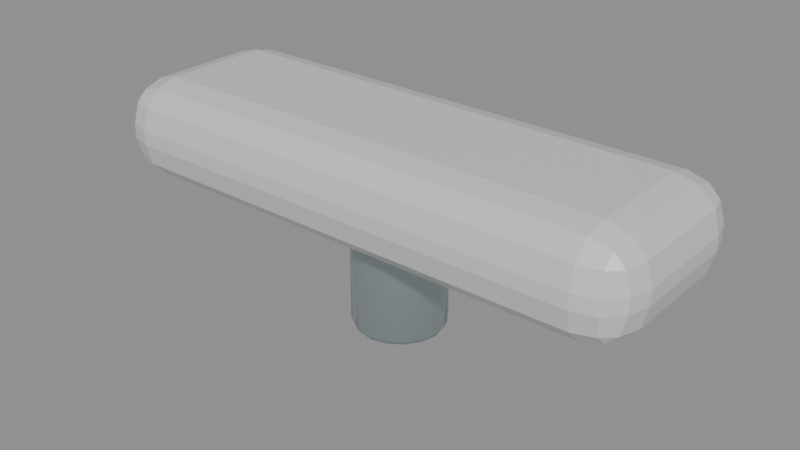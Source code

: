 # Source: radar_radome.blend  (saved by Blender 5.2.45; exported with 4.5.12 LTS)
import bpy
from mathutils import Matrix  # noqa: F401  (used for matrix-valued properties, if any)

bpy.ops.wm.read_factory_settings(use_empty=True)
scene = bpy.context.scene
scene.name = 'radar_radome'

# ---- collections
col_radar_radome = bpy.data.collections.new('radar_radome'); scene.collection.children.link(col_radar_radome)

# ---- materials (node trees are filled in below, after node groups)
mat_brushed_stainless_steel = bpy.data.materials.new('Brushed stainless steel')
mat_brushed_stainless_steel.diffuse_color = (0.48, 0.55, 0.58, 1.0)
mat_warm_white_marine_enamel = bpy.data.materials.new('Warm white marine enamel')
mat_warm_white_marine_enamel.diffuse_color = (0.78, 0.8, 0.76, 1.0)

# ---- material node trees
mat_brushed_stainless_steel.use_nodes = True; mat_brushed_stainless_steel.node_tree.nodes.clear()
_N = mat_brushed_stainless_steel.node_tree.nodes; _L = mat_brushed_stainless_steel.node_tree.links
n0 = _N.new('ShaderNodeBsdfPrincipled'); n0.name = 'Principled BSDF'; n0.location = (-200, 100)
n0.inputs[0].default_value = (0.48, 0.55, 0.58, 1.0)
n0.inputs[1].default_value = 0.85
n0.inputs[2].default_value = 0.24
n0.inputs[10].default_value = 0.005
n1 = _N.new('ShaderNodeOutputMaterial'); n1.name = 'Material Output'; n1.location = (200, 100)
_L.new(n0.outputs[0], n1.inputs[0])
n1.is_active_output = True
mat_warm_white_marine_enamel.use_nodes = True; mat_warm_white_marine_enamel.node_tree.nodes.clear()
_N = mat_warm_white_marine_enamel.node_tree.nodes; _L = mat_warm_white_marine_enamel.node_tree.links
n0 = _N.new('ShaderNodeBsdfPrincipled'); n0.name = 'Principled BSDF'; n0.location = (-200, 100)
n0.inputs[0].default_value = (0.78, 0.8, 0.76, 1.0)
n0.inputs[1].default_value = 0.25
n0.inputs[2].default_value = 0.28
n0.inputs[10].default_value = 0.005
n1 = _N.new('ShaderNodeOutputMaterial'); n1.name = 'Material Output'; n1.location = (200, 100)
_L.new(n0.outputs[0], n1.inputs[0])
n1.is_active_output = True

# ---- meshes
me_cylinder_059 = bpy.data.meshes.new('Cylinder.059')
me_cylinder_059.from_pydata([(0.0, 0.05307, -0.065), (0.0, 0.065, -0.0533), (0.0, 0.06151, -0.06157), (0.0, 0.05307, 0.065), (0.0, 0.065, 0.0533), (0.0, 0.06151, 0.06157), (0.02031, 0.04903, -0.065), (0.02487, 0.06005, -0.0533), (0.02354, 0.05682, -0.06157), (0.02031, 0.04903, 0.065), (0.02487, 0.06005, 0.0533), (0.02354, 0.05682, 0.06157), (0.03753, 0.03753, -0.065), (0.04596, 0.04596, -0.0533), (0.04349, 0.04349, -0.06157), (0.03753, 0.03753, 0.065), (0.04596, 0.04596, 0.0533), (0.04349, 0.04349, 0.06157), (0.04903, 0.02031, -0.065), (0.06005, 0.02487, -0.0533), (0.05682, 0.02354, -0.06157), (0.04903, 0.02031, 0.065), (0.06005, 0.02487, 0.0533), (0.05682, 0.02354, 0.06157), (0.05307, 0.0, -0.065), (0.065, 0.0, -0.0533), (0.06151, 0.0, -0.06157), (0.05307, 0.0, 0.065), (0.065, 0.0, 0.0533), (0.06151, 0.0, 0.06157), (0.04903, -0.02031, -0.065), (0.06005, -0.02487, -0.0533), (0.05682, -0.02354, -0.06157), (0.04903, -0.02031, 0.065), (0.06005, -0.02487, 0.0533), (0.05682, -0.02354, 0.06157), (0.03753, -0.03753, -0.065), (0.04596, -0.04596, -0.0533), (0.04349, -0.04349, -0.06157), (0.03753, -0.03753, 0.065), (0.04596, -0.04596, 0.0533), (0.04349, -0.04349, 0.06157), (0.02031, -0.04903, -0.065), (0.02487, -0.06005, -0.0533), (0.02354, -0.05682, -0.06157), (0.02031, -0.04903, 0.065), (0.02487, -0.06005, 0.0533), (0.02354, -0.05682, 0.06157), (0.0, -0.05307, -0.065), (0.0, -0.065, -0.0533), (0.0, -0.06151, -0.06157), (0.0, -0.05307, 0.065), (0.0, -0.065, 0.0533), (0.0, -0.06151, 0.06157), (-0.02031, -0.04903, -0.065), (-0.02487, -0.06005, -0.0533), (-0.02354, -0.05682, -0.06157), (-0.02031, -0.04903, 0.065), (-0.02487, -0.06005, 0.0533), (-0.02354, -0.05682, 0.06157), (-0.03753, -0.03753, -0.065), (-0.04596, -0.04596, -0.0533), (-0.04349, -0.04349, -0.06157), (-0.03753, -0.03753, 0.065), (-0.04596, -0.04596, 0.0533), (-0.04349, -0.04349, 0.06157), (-0.04903, -0.02031, -0.065), (-0.06005, -0.02487, -0.0533), (-0.05682, -0.02354, -0.06157), (-0.04903, -0.02031, 0.065), (-0.06005, -0.02487, 0.0533), (-0.05682, -0.02354, 0.06157), (-0.05307, 0.0, -0.065), (-0.065, 0.0, -0.0533), (-0.06151, 0.0, -0.06157), (-0.05307, 0.0, 0.065), (-0.065, 0.0, 0.0533), (-0.06151, 0.0, 0.06157), (-0.04903, 0.02031, -0.065), (-0.06005, 0.02487, -0.0533), (-0.05682, 0.02354, -0.06157), (-0.04903, 0.02031, 0.065), (-0.06005, 0.02487, 0.0533), (-0.05682, 0.02354, 0.06157), (-0.03753, 0.03753, -0.065), (-0.04596, 0.04596, -0.0533), (-0.04349, 0.04349, -0.06157), (-0.03753, 0.03753, 0.065), (-0.04596, 0.04596, 0.0533), (-0.04349, 0.04349, 0.06157), (-0.02031, 0.04903, -0.065), (-0.02487, 0.06005, -0.0533), (-0.02354, 0.05682, -0.06157), (-0.02031, 0.04903, 0.065), (-0.02487, 0.06005, 0.0533), (-0.02354, 0.05682, 0.06157)], [], [(1, 7, 8, 2), (2, 8, 6, 0), (10, 4, 5, 11), (11, 5, 3, 9), (7, 13, 14, 8), (8, 14, 12, 6), (16, 10, 11, 17), (17, 11, 9, 15), (13, 19, 20, 14), (14, 20, 18, 12), (22, 16, 17, 23), (23, 17, 15, 21), (19, 25, 26, 20), (20, 26, 24, 18), (28, 22, 23, 29), (29, 23, 21, 27), (25, 31, 32, 26), (26, 32, 30, 24), (34, 28, 29, 35), (35, 29, 27, 33), (31, 37, 38, 32), (32, 38, 36, 30), (40, 34, 35, 41), (41, 35, 33, 39), (37, 43, 44, 38), (38, 44, 42, 36), (46, 40, 41, 47), (47, 41, 39, 45), (43, 49, 50, 44), (44, 50, 48, 42), (52, 46, 47, 53), (53, 47, 45, 51), (49, 55, 56, 50), (50, 56, 54, 48), (58, 52, 53, 59), (59, 53, 51, 57), (55, 61, 62, 56), (56, 62, 60, 54), (64, 58, 59, 65), (65, 59, 57, 63), (61, 67, 68, 62), (62, 68, 66, 60), (70, 64, 65, 71), (71, 65, 63, 69), (67, 73, 74, 68), (68, 74, 72, 66), (76, 70, 71, 77), (77, 71, 69, 75), (73, 79, 80, 74), (74, 80, 78, 72), (82, 76, 77, 83), (83, 77, 75, 81), (79, 85, 86, 80), (80, 86, 84, 78), (88, 82, 83, 89), (89, 83, 81, 87), (85, 91, 92, 86), (86, 92, 90, 84), (94, 88, 89, 95), (95, 89, 87, 93), (91, 1, 2, 92), (92, 2, 0, 90), (4, 94, 95, 5), (5, 95, 93, 3), (0, 6, 12, 18, 24, 30, 36, 42, 48, 54, 60, 66, 72, 78, 84, 90), (1, 4, 10, 7), (91, 94, 4, 1), (9, 3, 93, 87, 81, 75, 69, 63, 57, 51, 45, 39, 33, 27, 21, 15), (7, 10, 16, 13), (13, 16, 22, 19), (19, 22, 28, 25), (25, 28, 34, 31), (31, 34, 40, 37), (37, 40, 46, 43), (43, 46, 52, 49), (49, 52, 58, 55), (55, 58, 64, 61), (61, 64, 70, 67), (67, 70, 76, 73), (73, 76, 82, 79), (79, 82, 88, 85), (85, 88, 94, 91)])
me_cylinder_059.polygons.foreach_set('use_smooth', [True] * 82)
_uv = me_cylinder_059.uv_layers.new(name='UVMap')
_uv.uv.foreach_set('vector', [1.0, 0.545, 0.9375, 0.545, 0.9375, 0.5, 0.9983, 0.5, 0.75, 0.4895, 0.8417, 0.4713, 0.825, 0.431, 0.75, 0.446, 0.9375, 0.955, 1.0, 0.955, 0.9983, 1.0, 0.9375, 1.0, 0.3417, 0.4713, 0.25, 0.4895, 0.25, 0.446, 0.325, 0.431, 0.9375, 0.545, 0.875, 0.545, 0.875, 0.5, 0.9375, 0.5, 0.8417, 0.4713, 0.9194, 0.4194, 0.8886, 0.3886, 0.825, 0.431, 0.875, 0.955, 0.9375, 0.955, 0.9375, 1.0, 0.875, 1.0, 0.4194, 0.4194, 0.3417, 0.4713, 0.325, 0.431, 0.3886, 0.3886, 0.875, 0.545, 0.8125, 0.545, 0.8125, 0.5, 0.875, 0.5, 0.9194, 0.4194, 0.9713, 0.3417, 0.931, 0.325, 0.8886, 0.3886, 0.8125, 0.955, 0.875, 0.955, 0.875, 1.0, 0.8125, 1.0, 0.4713, 0.3417, 0.4194, 0.4194, 0.3886, 0.3886, 0.431, 0.325, 0.8125, 0.545, 0.75, 0.545, 0.75, 0.5, 0.8125, 0.5, 0.9713, 0.3417, 0.9895, 0.25, 0.946, 0.25, 0.931, 0.325, 0.75, 0.955, 0.8125, 0.955, 0.8125, 1.0, 0.75, 1.0, 0.4895, 0.25, 0.4713, 0.3417, 0.431, 0.325, 0.446, 0.25, 0.75, 0.545, 0.6875, 0.545, 0.6875, 0.5, 0.75, 0.5, 0.9895, 0.25, 0.9713, 0.1583, 0.931, 0.175, 0.946, 0.25, 0.6875, 0.955, 0.75, 0.955, 0.75, 1.0, 0.6875, 1.0, 0.4713, 0.1583, 0.4895, 0.25, 0.446, 0.25, 0.431, 0.175, 0.6875, 0.545, 0.625, 0.545, 0.625, 0.5, 0.6875, 0.5, 0.9713, 0.1583, 0.9194, 0.08064, 0.8886, 0.1114, 0.931, 0.175, 0.625, 0.955, 0.6875, 0.955, 0.6875, 1.0, 0.625, 1.0, 0.4194, 0.08064, 0.4713, 0.1583, 0.431, 0.175, 0.3886, 0.1114, 0.625, 0.545, 0.5625, 0.545, 0.5625, 0.5, 0.625, 0.5, 0.9194, 0.08064, 0.8417, 0.02872, 0.825, 0.06896, 0.8886, 0.1114, 0.5625, 0.955, 0.625, 0.955, 0.625, 1.0, 0.5625, 1.0, 0.3417, 0.02872, 0.4194, 0.08064, 0.3886, 0.1114, 0.325, 0.06896, 0.5625, 0.545, 0.5, 0.545, 0.5, 0.5, 0.5625, 0.5, 0.8417, 0.02872, 0.75, 0.01049, 0.75, 0.05405, 0.825, 0.06896, 0.5, 0.955, 0.5625, 0.955, 0.5625, 1.0, 0.5, 1.0, 0.25, 0.01049, 0.3417, 0.02872, 0.325, 0.06896, 0.25, 0.05405, 0.5, 0.545, 0.4375, 0.545, 0.4375, 0.5, 0.5, 0.5, 0.75, 0.01049, 0.6583, 0.02872, 0.675, 0.06896, 0.75, 0.05405, 0.4375, 0.955, 0.5, 0.955, 0.5, 1.0, 0.4375, 1.0, 0.1583, 0.02872, 0.25, 0.01049, 0.25, 0.05405, 0.175, 0.06896, 0.4375, 0.545, 0.375, 0.545, 0.375, 0.5, 0.4375, 0.5, 0.6583, 0.02872, 0.5806, 0.08064, 0.6114, 0.1114, 0.675, 0.06896, 0.375, 0.955, 0.4375, 0.955, 0.4375, 1.0, 0.375, 1.0, 0.08064, 0.08064, 0.1583, 0.02872, 0.175, 0.06896, 0.1114, 0.1114, 0.375, 0.545, 0.3125, 0.545, 0.3125, 0.5, 0.375, 0.5, 0.5806, 0.08064, 0.5287, 0.1583, 0.569, 0.175, 0.6114, 0.1114, 0.3125, 0.955, 0.375, 0.955, 0.375, 1.0, 0.3125, 1.0, 0.02872, 0.1583, 0.08064, 0.08064, 0.1114, 0.1114, 0.06896, 0.175, 0.3125, 0.545, 0.25, 0.545, 0.25, 0.5, 0.3125, 0.5, 0.5287, 0.1583, 0.5105, 0.25, 0.554, 0.25, 0.569, 0.175, 0.25, 0.955, 0.3125, 0.955, 0.3125, 1.0, 0.25, 1.0, 0.01049, 0.25, 0.02872, 0.1583, 0.06896, 0.175, 0.05405, 0.25, 0.25, 0.545, 0.1875, 0.545, 0.1875, 0.5, 0.25, 0.5, 0.5105, 0.25, 0.5287, 0.3417, 0.569, 0.325, 0.554, 0.25, 0.1875, 0.955, 0.25, 0.955, 0.25, 1.0, 0.1875, 1.0, 0.02872, 0.3417, 0.01049, 0.25, 0.05405, 0.25, 0.06896, 0.325, 0.1875, 0.545, 0.125, 0.545, 0.125, 0.5, 0.1875, 0.5, 0.5287, 0.3417, 0.5806, 0.4194, 0.6114, 0.3886, 0.569, 0.325, 0.125, 0.955, 0.1875, 0.955, 0.1875, 1.0, 0.125, 1.0, 0.08064, 0.4194, 0.02872, 0.3417, 0.06896, 0.325, 0.1114, 0.3886, 0.125, 0.545, 0.0625, 0.545, 0.0625, 0.5, 0.125, 0.5, 0.5806, 0.4194, 0.6583, 0.4713, 0.675, 0.431, 0.6114, 0.3886, 0.0625, 0.955, 0.125, 0.955, 0.125, 1.0, 0.0625, 1.0, 0.1583, 0.4713, 0.08064, 0.4194, 0.1114, 0.3886, 0.175, 0.431, 0.0625, 0.545, 0.0, 0.545, 0.00168, 0.5, 0.0625, 0.5, 0.6583, 0.4713, 0.75, 0.4895, 0.75, 0.446, 0.675, 0.431, 0.0, 0.955, 0.0625, 0.955, 0.0625, 1.0, 0.00168, 1.0, 0.25, 0.4895, 0.1583, 0.4713, 0.175, 0.431, 0.25, 0.446, 0.75, 0.446, 0.825, 0.431, 0.8886, 0.3886, 0.931, 0.325, 0.946, 0.25, 0.931, 0.175, 0.8886, 0.1114, 0.825, 0.06896, 0.75, 0.05405, 0.675, 0.06896, 0.6114, 0.1114, 0.569, 0.175, 0.554, 0.25, 0.569, 0.325, 0.6114, 0.3886, 0.675, 0.431, 1.0, 0.545, 1.0, 0.955, 0.9375, 0.955, 0.9375, 0.545, 0.0625, 0.545, 0.0625, 0.955, 0.0, 0.955, 0.0, 0.545, 0.325, 0.431, 0.25, 0.446, 0.175, 0.431, 0.1114, 0.3886, 0.06896, 0.325, 0.05405, 0.25, 0.06896, 0.175, 0.1114, 0.1114, 0.175, 0.06896, 0.25, 0.05405, 0.325, 0.06896, 0.3886, 0.1114, 0.431, 0.175, 0.446, 0.25, 0.431, 0.325, 0.3886, 0.3886, 0.9375, 0.545, 0.9375, 0.955, 0.875, 0.955, 0.875, 0.545, 0.875, 0.545, 0.875, 0.955, 0.8125, 0.955, 0.8125, 0.545, 0.8125, 0.545, 0.8125, 0.955, 0.75, 0.955, 0.75, 0.545, 0.75, 0.545, 0.75, 0.955, 0.6875, 0.955, 0.6875, 0.545, 0.6875, 0.545, 0.6875, 0.955, 0.625, 0.955, 0.625, 0.545, 0.625, 0.545, 0.625, 0.955, 0.5625, 0.955, 0.5625, 0.545, 0.5625, 0.545, 0.5625, 0.955, 0.5, 0.955, 0.5, 0.545, 0.5, 0.545, 0.5, 0.955, 0.4375, 0.955, 0.4375, 0.545, 0.4375, 0.545, 0.4375, 0.955, 0.375, 0.955, 0.375, 0.545, 0.375, 0.545, 0.375, 0.955, 0.3125, 0.955, 0.3125, 0.545, 0.3125, 0.545, 0.3125, 0.955, 0.25, 0.955, 0.25, 0.545, 0.25, 0.545, 0.25, 0.955, 0.1875, 0.955, 0.1875, 0.545, 0.1875, 0.545, 0.1875, 0.955, 0.125, 0.955, 0.125, 0.545, 0.125, 0.545, 0.125, 0.955, 0.0625, 0.955, 0.0625, 0.545])
me_cylinder_059.materials.append(mat_brushed_stainless_steel)
me_cylinder_059.update()
me_cube_065 = bpy.data.meshes.new('Cube.065')
me_cube_065.from_pydata([(-0.33, -0.075, -0.07), (-0.33, -0.135, -0.01), (-0.39, -0.075, -0.01), (-0.33, -0.105, -0.06198), (-0.36, -0.075, -0.06198), (-0.3587, -0.1037, -0.0542), (-0.36, -0.127, -0.01), (-0.33, -0.127, -0.03996), (-0.3587, -0.1192, -0.03869), (-0.382, -0.075, -0.03996), (-0.382, -0.105, -0.01), (-0.3742, -0.1037, -0.03869), (-0.33, -0.135, 0.01), (-0.33, -0.075, 0.07), (-0.39, -0.075, 0.01), (-0.33, -0.127, 0.03996), (-0.36, -0.127, 0.01), (-0.3587, -0.1192, 0.03869), (-0.36, -0.075, 0.06198), (-0.33, -0.105, 0.06198), (-0.3587, -0.1037, 0.0542), (-0.382, -0.105, 0.01), (-0.382, -0.075, 0.03996), (-0.3742, -0.1037, 0.03869), (-0.33, 0.075, -0.07), (-0.39, 0.075, -0.01), (-0.33, 0.135, -0.01), (-0.36, 0.075, -0.06198), (-0.33, 0.105, -0.06198), (-0.3587, 0.1037, -0.0542), (-0.382, 0.105, -0.01), (-0.382, 0.075, -0.03996), (-0.3742, 0.1037, -0.03869), (-0.33, 0.127, -0.03996), (-0.36, 0.127, -0.01), (-0.3587, 0.1192, -0.03869), (-0.33, 0.075, 0.07), (-0.33, 0.135, 0.01), (-0.39, 0.075, 0.01), (-0.33, 0.105, 0.06198), (-0.36, 0.075, 0.06198), (-0.3587, 0.1037, 0.0542), (-0.36, 0.127, 0.01), (-0.33, 0.127, 0.03996), (-0.3587, 0.1192, 0.03869), (-0.382, 0.075, 0.03996), (-0.382, 0.105, 0.01), (-0.3742, 0.1037, 0.03869), (0.33, -0.075, -0.07), (0.39, -0.075, -0.01), (0.33, -0.135, -0.01), (0.36, -0.075, -0.06198), (0.33, -0.105, -0.06198), (0.3587, -0.1037, -0.0542), (0.382, -0.105, -0.01), (0.382, -0.075, -0.03996), (0.3742, -0.1037, -0.03869), (0.33, -0.127, -0.03996), (0.36, -0.127, -0.01), (0.3587, -0.1192, -0.03869), (0.33, -0.075, 0.07), (0.33, -0.135, 0.01), (0.39, -0.075, 0.01), (0.33, -0.105, 0.06198), (0.36, -0.075, 0.06198), (0.3587, -0.1037, 0.0542), (0.36, -0.127, 0.01), (0.33, -0.127, 0.03996), (0.3587, -0.1192, 0.03869), (0.382, -0.075, 0.03996), (0.382, -0.105, 0.01), (0.3742, -0.1037, 0.03869), (0.33, 0.075, -0.07), (0.33, 0.135, -0.01), (0.39, 0.075, -0.01), (0.33, 0.105, -0.06198), (0.36, 0.075, -0.06198), (0.3587, 0.1037, -0.0542), (0.36, 0.127, -0.01), (0.33, 0.127, -0.03996), (0.3587, 0.1192, -0.03869), (0.382, 0.075, -0.03996), (0.382, 0.105, -0.01), (0.3742, 0.1037, -0.03869), (0.33, 0.075, 0.07), (0.39, 0.075, 0.01), (0.33, 0.135, 0.01), (0.36, 0.075, 0.06198), (0.33, 0.105, 0.06198), (0.3587, 0.1037, 0.0542), (0.382, 0.105, 0.01), (0.382, 0.075, 0.03996), (0.3742, 0.1037, 0.03869), (0.33, 0.127, 0.03996), (0.36, 0.127, 0.01), (0.3587, 0.1192, 0.03869)], [], [(0, 3, 5, 4), (3, 7, 8, 5), (1, 6, 8, 7), (6, 10, 11, 8), (2, 9, 11, 10), (9, 4, 5, 11), (5, 8, 11), (12, 15, 17, 16), (15, 19, 20, 17), (13, 18, 20, 19), (18, 22, 23, 20), (14, 21, 23, 22), (21, 16, 17, 23), (17, 20, 23), (24, 27, 29, 28), (27, 31, 32, 29), (25, 30, 32, 31), (30, 34, 35, 32), (26, 33, 35, 34), (33, 28, 29, 35), (29, 32, 35), (36, 39, 41, 40), (39, 43, 44, 41), (37, 42, 44, 43), (42, 46, 47, 44), (38, 45, 47, 46), (45, 40, 41, 47), (41, 44, 47), (48, 51, 53, 52), (51, 55, 56, 53), (49, 54, 56, 55), (54, 58, 59, 56), (50, 57, 59, 58), (57, 52, 53, 59), (53, 56, 59), (60, 63, 65, 64), (63, 67, 68, 65), (61, 66, 68, 67), (66, 70, 71, 68), (62, 69, 71, 70), (69, 64, 65, 71), (65, 68, 71), (72, 75, 77, 76), (75, 79, 80, 77), (73, 78, 80, 79), (78, 82, 83, 80), (74, 81, 83, 82), (81, 76, 77, 83), (77, 80, 83), (84, 87, 89, 88), (87, 91, 92, 89), (85, 90, 92, 91), (90, 94, 95, 92), (86, 93, 95, 94), (93, 88, 89, 95), (89, 92, 95), (24, 0, 4, 27), (27, 4, 9, 31), (31, 9, 2, 25), (1, 12, 16, 6), (6, 16, 21, 10), (10, 21, 14, 2), (13, 36, 40, 18), (18, 40, 45, 22), (22, 45, 38, 14), (37, 26, 34, 42), (42, 34, 30, 46), (46, 30, 25, 38), (72, 24, 28, 75), (75, 28, 33, 79), (79, 33, 26, 73), (36, 84, 88, 39), (39, 88, 93, 43), (43, 93, 86, 37), (85, 74, 82, 90), (90, 82, 78, 94), (94, 78, 73, 86), (48, 72, 76, 51), (51, 76, 81, 55), (55, 81, 74, 49), (84, 60, 64, 87), (87, 64, 69, 91), (91, 69, 62, 85), (61, 50, 58, 66), (66, 58, 54, 70), (70, 54, 49, 62), (0, 48, 52, 3), (3, 52, 57, 7), (7, 57, 50, 1), (60, 13, 19, 63), (63, 19, 15, 67), (67, 15, 12, 61), (24, 72, 48, 0), (2, 14, 38, 25), (50, 61, 12, 1), (84, 36, 13, 60), (26, 37, 86, 73), (74, 85, 62, 49)])
_uv = me_cube_065.uv_layers.new(name='UVMap')
_uv.uv.foreach_set('vector', [0.1442, 0.6944, 0.1442, 0.7222, 0.135, 0.721, 0.1346, 0.6944, 0.1442, 0.7222, 0.1442, 0.75, 0.135, 0.75, 0.135, 0.721, 0.4821, 0.9808, 0.4821, 1.0, 0.375, 0.99, 0.375, 0.9808, 0.4821, 0.0, 0.4821, 0.02781, 0.375, 0.02899, 0.375, 0.0, 0.4821, 0.05556, 0.375, 0.05556, 0.375, 0.02899, 0.4821, 0.02781, 0.125, 0.6944, 0.1346, 0.6944, 0.135, 0.721, 0.125, 0.721, 0.135, 0.721, 0.135, 0.75, 0.125, 0.721, 0.5179, 0.9808, 0.5714, 0.9808, 0.5691, 1.0, 0.5179, 1.0, 0.5714, 0.9808, 0.625, 0.9808, 0.625, 1.0, 0.5691, 1.0, 0.8558, 0.6944, 0.875, 0.6944, 0.875, 0.721, 0.8558, 0.75, 0.625, 0.05556, 0.5714, 0.05556, 0.5691, 0.02899, 0.625, 0.02899, 0.5179, 0.05556, 0.5179, 0.02781, 0.5691, 0.02899, 0.5714, 0.05556, 0.5179, 0.02781, 0.5179, 0.0, 0.5691, 0.0, 0.5691, 0.02899, 0.5691, 0.0, 0.625, 0.02899, 0.5691, 0.02899, 0.1442, 0.5556, 0.1346, 0.5556, 0.135, 0.529, 0.1442, 0.5278, 0.1346, 0.5556, 0.125, 0.5556, 0.125, 0.529, 0.135, 0.529, 0.4821, 0.1944, 0.4821, 0.2222, 0.375, 0.221, 0.375, 0.1944, 0.4821, 0.2222, 0.4821, 0.2596, 0.375, 0.26, 0.375, 0.221, 0.4821, 0.2692, 0.375, 0.2692, 0.375, 0.26, 0.4821, 0.2596, 0.1442, 0.5, 0.1442, 0.5278, 0.135, 0.529, 0.135, 0.5, 0.135, 0.529, 0.125, 0.529, 0.135, 0.5, 0.8558, 0.5556, 0.8558, 0.5, 0.875, 0.529, 0.875, 0.5556, 0.625, 0.2692, 0.5714, 0.2692, 0.5691, 0.2539, 0.625, 0.2307, 0.5179, 0.2692, 0.5179, 0.2596, 0.5691, 0.2539, 0.5714, 0.2692, 0.5179, 0.2596, 0.5179, 0.2222, 0.5691, 0.221, 0.5691, 0.2539, 0.5179, 0.1944, 0.5714, 0.1944, 0.5691, 0.221, 0.5179, 0.2222, 0.5714, 0.1944, 0.625, 0.1944, 0.625, 0.2307, 0.5691, 0.221, 0.625, 0.2307, 0.5691, 0.2539, 0.5691, 0.221, 0.3558, 0.6944, 0.3654, 0.6944, 0.365, 0.721, 0.3558, 0.7222, 0.3654, 0.6944, 0.4286, 0.6944, 0.4157, 0.721, 0.365, 0.721, 0.4821, 0.6944, 0.4821, 0.7222, 0.4157, 0.721, 0.4286, 0.6944, 0.4821, 0.7222, 0.4821, 0.7596, 0.37, 0.755, 0.4157, 0.721, 0.4821, 0.7692, 0.3654, 0.7596, 0.37, 0.755, 0.4821, 0.7596, 0.3654, 0.7596, 0.3558, 0.7222, 0.365, 0.721, 0.37, 0.755, 0.365, 0.721, 0.4157, 0.721, 0.37, 0.755, 0.6442, 0.6944, 0.6346, 0.7596, 0.63, 0.755, 0.6346, 0.6944, 0.6346, 0.7596, 0.5714, 0.7692, 0.5691, 0.76, 0.63, 0.755, 0.5179, 0.7692, 0.5179, 0.7596, 0.5691, 0.76, 0.5714, 0.7692, 0.5179, 0.7596, 0.5179, 0.7222, 0.5691, 0.7295, 0.5691, 0.76, 0.5179, 0.6944, 0.5714, 0.6944, 0.5691, 0.7295, 0.5179, 0.7222, 0.5714, 0.6944, 0.6346, 0.6944, 0.63, 0.755, 0.5691, 0.7295, 0.63, 0.755, 0.5691, 0.76, 0.5691, 0.7295, 0.3558, 0.5556, 0.3558, 0.5278, 0.365, 0.529, 0.3654, 0.5556, 0.3558, 0.5278, 0.3654, 0.4904, 0.37, 0.495, 0.365, 0.529, 0.4821, 0.4808, 0.4821, 0.4904, 0.37, 0.495, 0.3654, 0.4904, 0.4821, 0.4904, 0.4821, 0.5278, 0.4157, 0.529, 0.37, 0.495, 0.4821, 0.5556, 0.4286, 0.5556, 0.4157, 0.529, 0.4821, 0.5278, 0.4286, 0.5556, 0.3654, 0.5556, 0.365, 0.529, 0.4157, 0.529, 0.365, 0.529, 0.37, 0.495, 0.4157, 0.529, 0.6442, 0.5556, 0.6346, 0.5556, 0.63, 0.495, 0.6346, 0.4904, 0.6346, 0.5556, 0.5714, 0.5556, 0.5691, 0.5205, 0.63, 0.495, 0.5179, 0.5556, 0.5179, 0.5278, 0.5691, 0.5205, 0.5714, 0.5556, 0.5179, 0.5278, 0.5179, 0.4904, 0.5691, 0.49, 0.5691, 0.5205, 0.5179, 0.4808, 0.5714, 0.4808, 0.5691, 0.49, 0.5179, 0.4904, 0.5714, 0.4808, 0.6346, 0.4904, 0.63, 0.495, 0.5691, 0.49, 0.63, 0.495, 0.5691, 0.5205, 0.5691, 0.49, 0.1442, 0.5556, 0.1442, 0.6944, 0.1346, 0.6944, 0.1346, 0.5556, 0.1346, 0.5556, 0.1346, 0.6944, 0.125, 0.6944, 0.125, 0.5556, 0.375, 0.1944, 0.375, 0.05556, 0.4821, 0.05556, 0.4821, 0.1944, 0.4821, 0.9808, 0.5179, 0.9808, 0.5179, 1.0, 0.4821, 1.0, 0.4821, 0.0, 0.5179, 0.0, 0.5179, 0.02781, 0.4821, 0.02781, 0.4821, 0.02781, 0.5179, 0.02781, 0.5179, 0.05556, 0.4821, 0.05556, 0.8558, 0.6944, 0.8558, 0.5556, 0.875, 0.5556, 0.875, 0.6944, 0.625, 0.05556, 0.625, 0.1944, 0.5714, 0.1944, 0.5714, 0.05556, 0.5714, 0.05556, 0.5714, 0.1944, 0.5179, 0.1944, 0.5179, 0.05556, 0.5179, 0.2692, 0.4821, 0.2692, 0.4821, 0.2596, 0.5179, 0.2596, 0.5179, 0.2596, 0.4821, 0.2596, 0.4821, 0.2222, 0.5179, 0.2222, 0.5179, 0.2222, 0.4821, 0.2222, 0.4821, 0.1944, 0.5179, 0.1944, 0.3558, 0.5556, 0.1442, 0.5556, 0.1442, 0.5278, 0.3558, 0.5278, 0.3558, 0.5278, 0.1442, 0.5278, 0.1442, 0.5, 0.3654, 0.4904, 0.3654, 0.4904, 0.375, 0.2692, 0.4821, 0.2692, 0.4821, 0.4808, 0.8558, 0.5556, 0.6442, 0.5556, 0.6346, 0.4904, 0.8558, 0.5, 0.625, 0.2692, 0.6346, 0.4904, 0.5714, 0.4808, 0.5714, 0.2692, 0.5714, 0.2692, 0.5714, 0.4808, 0.5179, 0.4808, 0.5179, 0.2692, 0.5179, 0.5556, 0.4821, 0.5556, 0.4821, 0.5278, 0.5179, 0.5278, 0.5179, 0.5278, 0.4821, 0.5278, 0.4821, 0.4904, 0.5179, 0.4904, 0.5179, 0.4904, 0.4821, 0.4904, 0.4821, 0.4808, 0.5179, 0.4808, 0.3558, 0.6944, 0.3558, 0.5556, 0.3654, 0.5556, 0.3654, 0.6944, 0.3654, 0.6944, 0.3654, 0.5556, 0.4286, 0.5556, 0.4286, 0.6944, 0.4286, 0.6944, 0.4286, 0.5556, 0.4821, 0.5556, 0.4821, 0.6944, 0.6442, 0.5556, 0.6442, 0.6944, 0.6346, 0.6944, 0.6346, 0.5556, 0.6346, 0.5556, 0.6346, 0.6944, 0.5714, 0.6944, 0.5714, 0.5556, 0.5714, 0.5556, 0.5714, 0.6944, 0.5179, 0.6944, 0.5179, 0.5556, 0.5179, 0.7692, 0.4821, 0.7692, 0.4821, 0.7596, 0.5179, 0.7596, 0.5179, 0.7596, 0.4821, 0.7596, 0.4821, 0.7222, 0.5179, 0.7222, 0.5179, 0.7222, 0.4821, 0.7222, 0.4821, 0.6944, 0.5179, 0.6944, 0.1442, 0.6944, 0.3558, 0.6944, 0.3558, 0.7222, 0.1442, 0.7222, 0.1442, 0.7222, 0.3558, 0.7222, 0.3654, 0.7596, 0.1442, 0.75, 0.375, 0.9808, 0.3654, 0.7596, 0.4821, 0.7692, 0.4821, 0.9808, 0.6442, 0.6944, 0.8558, 0.6944, 0.8558, 0.75, 0.6346, 0.7596, 0.6346, 0.7596, 0.625, 0.9808, 0.5714, 0.9808, 0.5714, 0.7692, 0.5714, 0.7692, 0.5714, 0.9808, 0.5179, 0.9808, 0.5179, 0.7692, 0.1442, 0.5556, 0.3558, 0.5556, 0.3558, 0.6944, 0.1442, 0.6944, 0.4821, 0.05556, 0.5179, 0.05556, 0.5179, 0.1944, 0.4821, 0.1944, 0.4821, 0.7692, 0.5179, 0.7692, 0.5179, 0.9808, 0.4821, 0.9808, 0.6442, 0.5556, 0.8558, 0.5556, 0.8558, 0.6944, 0.6442, 0.6944, 0.4821, 0.2692, 0.5179, 0.2692, 0.5179, 0.4808, 0.4821, 0.4808, 0.4821, 0.5556, 0.5179, 0.5556, 0.5179, 0.6944, 0.4821, 0.6944])
me_cube_065.materials.append(mat_warm_white_marine_enamel)
me_cube_065.update()

# ---- objects
ob_radar_pedestal = bpy.data.objects.new('Radar pedestal', me_cylinder_059)
ob_radar_radome = bpy.data.objects.new('Radar radome', me_cube_065)

# ---- transforms, parenting, visibility, modifiers, constraints
ob_radar_pedestal.location = (0.0, 0.0, 0.065)
ob_radar_pedestal.rotation_euler = (0.0, -0.0, -3.142)
ob_radar_radome.location = (0.0, 0.0, 0.22)

# ---- collection membership
col_radar_radome.objects.link(ob_radar_pedestal)
col_radar_radome.objects.link(ob_radar_radome)

# ---- scene / render settings (as saved in the file)
scene.frame_start = 1; scene.frame_end = 250; scene.frame_set(1)
scene.render.engine = 'BLENDER_EEVEE_NEXT'
scene.render.image_settings.exr_codec = 'NONE'
scene.render.use_bake_clear = False
scene.render.bake_margin = 0
scene.render.bake_bias = 0.0
scene.render.bake_samples = 0
scene.render.simplify_subdivision_render = 0
scene.render.simplify_child_particles_render = 0.0
scene.render.compositor_device = 'GPU'
scene.eevee.use_volume_custom_range = False
scene.eevee.gtao_distance = 0.0
scene.eevee.use_fast_gi = False
scene.eevee.fast_gi_thickness_near = 0.1
scene.eevee.fast_gi_thickness_far = 0.0
scene.eevee.ray_tracing_options.screen_trace_thickness = 0.1
bpy.context.view_layer.update()

# ---- added for rendering (the .blend has no active camera and no usable light): camera, sun + grey world if the file has none
cam_auto = bpy.data.cameras.new('AutoCamera')
cam_auto.lens = 50.0
cam_auto.sensor_width = 36.0
cam_auto.clip_end = 1000.0
ob_auto_camera = bpy.data.objects.new('AutoCamera', cam_auto)
scene.collection.objects.link(ob_auto_camera)
ob_auto_camera.location = (0.809452, -0.971343, 0.792562)
ob_auto_camera.rotation_euler = (1.09748, -7.21219e-08, 0.694738)
scene.camera = ob_auto_camera
light_auto_sun = bpy.data.lights.new('AutoSun', 'SUN')
light_auto_sun.energy = 3.0
light_auto_sun.angle = 0.0523599
ob_auto_sun = bpy.data.objects.new('AutoSun', light_auto_sun)
scene.collection.objects.link(ob_auto_sun)
ob_auto_sun.rotation_euler = (0.872665, 0.174533, 0.523599)
if scene.world is None:
    world_auto = bpy.data.worlds.new('AutoWorld')
    world_auto.color = (0.3, 0.3, 0.3)
    scene.world = world_auto
bpy.context.view_layer.update()

